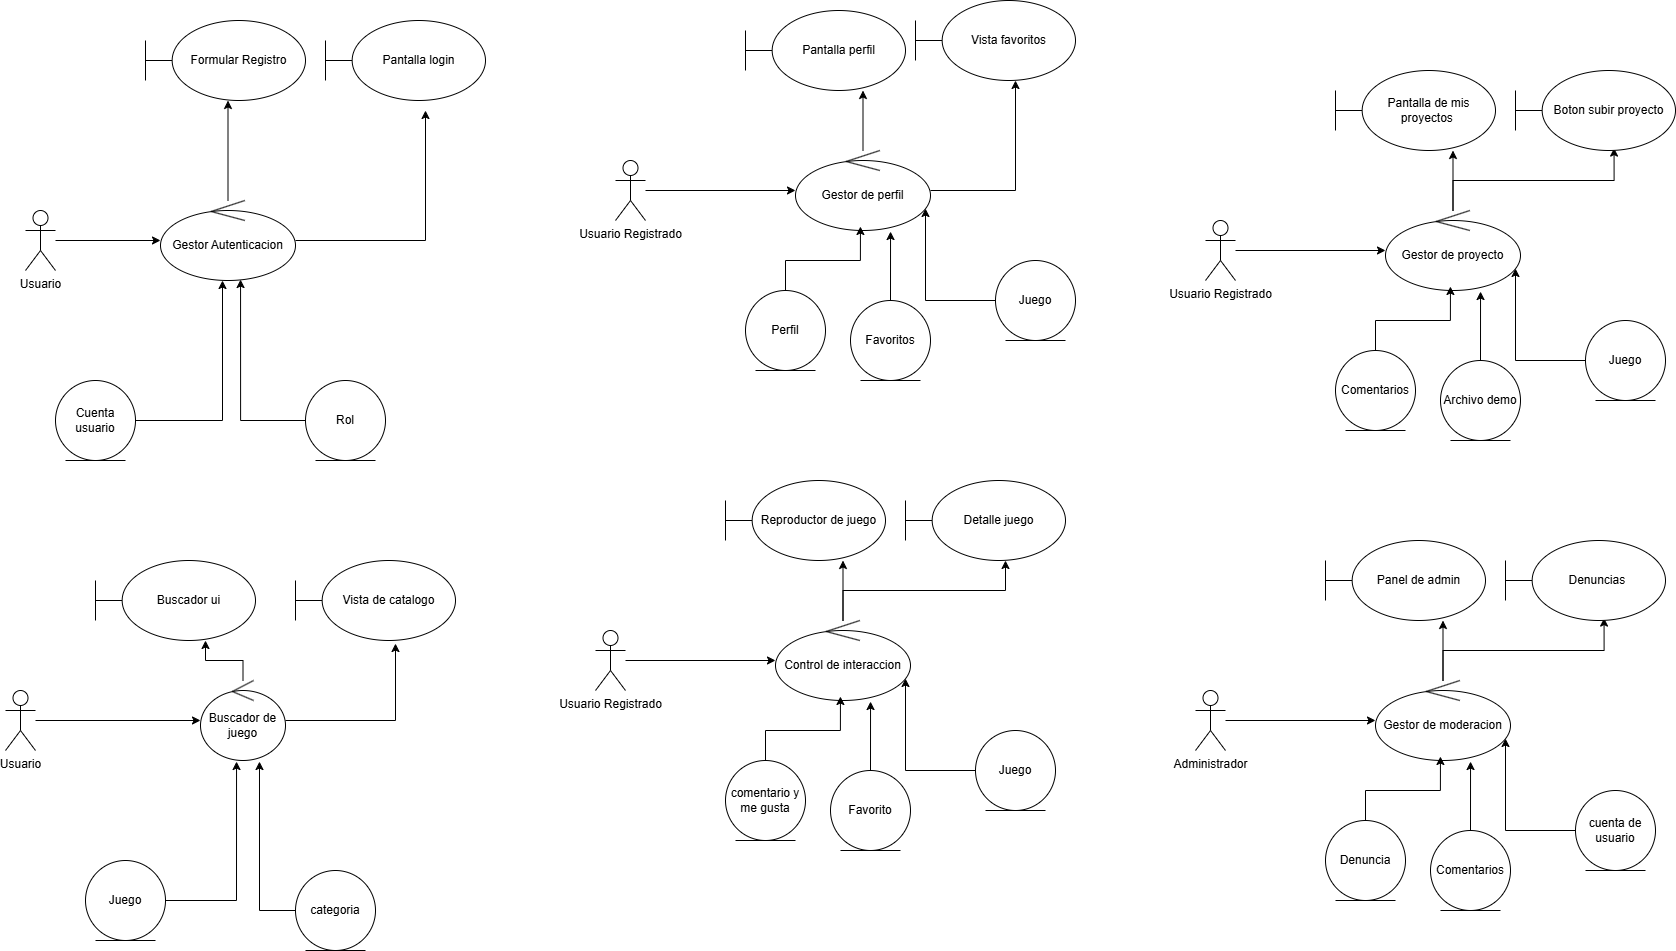

The diagram above was exported from draw.io. Its source (the exported page's mxGraphModel, read from the mxfile embedded in the PNG):
<mxGraphModel dx="2020" dy="1121" grid="1" gridSize="10" guides="1" tooltips="1" connect="1" arrows="1" fold="1" page="1" pageScale="1" pageWidth="827" pageHeight="1169" background="light-dark(#FFFFFF,#120E0E)" math="0" shadow="0">
  <root>
    <mxCell id="0" />
    <mxCell id="1" parent="0" />
    <mxCell id="VWxVxdhu1auQ5YU-NVJa-6" edge="1" parent="1" source="VWxVxdhu1auQ5YU-NVJa-2" style="edgeStyle=orthogonalEdgeStyle;rounded=0;orthogonalLoop=1;jettySize=auto;html=1;" target="VWxVxdhu1auQ5YU-NVJa-7">
      <mxGeometry relative="1" as="geometry">
        <mxPoint x="250" y="250" as="targetPoint" />
      </mxGeometry>
    </mxCell>
    <mxCell id="VWxVxdhu1auQ5YU-NVJa-2" parent="1" style="shape=umlActor;verticalLabelPosition=bottom;verticalAlign=top;html=1;" value="Usuario" vertex="1">
      <mxGeometry height="60" width="30" x="80" y="220" as="geometry" />
    </mxCell>
    <mxCell id="VWxVxdhu1auQ5YU-NVJa-8" edge="1" parent="1" source="VWxVxdhu1auQ5YU-NVJa-7" style="edgeStyle=orthogonalEdgeStyle;rounded=0;orthogonalLoop=1;jettySize=auto;html=1;">
      <mxGeometry relative="1" as="geometry">
        <mxPoint x="282.5" y="110" as="targetPoint" />
      </mxGeometry>
    </mxCell>
    <mxCell id="VWxVxdhu1auQ5YU-NVJa-10" edge="1" parent="1" source="VWxVxdhu1auQ5YU-NVJa-7" style="edgeStyle=orthogonalEdgeStyle;rounded=0;orthogonalLoop=1;jettySize=auto;html=1;">
      <mxGeometry relative="1" as="geometry">
        <mxPoint x="480" y="120" as="targetPoint" />
      </mxGeometry>
    </mxCell>
    <mxCell id="VWxVxdhu1auQ5YU-NVJa-7" parent="1" style="ellipse;shape=umlControl;whiteSpace=wrap;html=1;" value="Gestor Autenticacion" vertex="1">
      <mxGeometry height="80" width="135" x="215" y="210" as="geometry" />
    </mxCell>
    <mxCell id="VWxVxdhu1auQ5YU-NVJa-9" parent="1" style="shape=umlBoundary;whiteSpace=wrap;html=1;" value="Formular Registro" vertex="1">
      <mxGeometry height="80" width="160" x="200" y="30" as="geometry" />
    </mxCell>
    <mxCell id="VWxVxdhu1auQ5YU-NVJa-11" parent="1" style="shape=umlBoundary;whiteSpace=wrap;html=1;" value="Pantalla login" vertex="1">
      <mxGeometry height="80" width="160" x="380" y="30" as="geometry" />
    </mxCell>
    <mxCell id="VWxVxdhu1auQ5YU-NVJa-12" parent="1" style="ellipse;shape=umlEntity;whiteSpace=wrap;html=1;" value="Cuenta usuario" vertex="1">
      <mxGeometry height="80" width="80" x="110" y="390" as="geometry" />
    </mxCell>
    <mxCell id="VWxVxdhu1auQ5YU-NVJa-13" edge="1" parent="1" source="VWxVxdhu1auQ5YU-NVJa-12" style="edgeStyle=orthogonalEdgeStyle;rounded=0;orthogonalLoop=1;jettySize=auto;html=1;">
      <mxGeometry relative="1" as="geometry">
        <mxPoint x="277" y="290" as="targetPoint" />
      </mxGeometry>
    </mxCell>
    <mxCell id="VWxVxdhu1auQ5YU-NVJa-14" parent="1" style="ellipse;shape=umlEntity;whiteSpace=wrap;html=1;" value="Rol" vertex="1">
      <mxGeometry height="80" width="80" x="360" y="390" as="geometry" />
    </mxCell>
    <mxCell id="VWxVxdhu1auQ5YU-NVJa-15" edge="1" parent="1" source="VWxVxdhu1auQ5YU-NVJa-14" style="edgeStyle=orthogonalEdgeStyle;rounded=0;orthogonalLoop=1;jettySize=auto;html=1;entryX=0.593;entryY=0.988;entryDx=0;entryDy=0;entryPerimeter=0;" target="VWxVxdhu1auQ5YU-NVJa-7">
      <mxGeometry relative="1" as="geometry" />
    </mxCell>
    <mxCell id="VWxVxdhu1auQ5YU-NVJa-17" edge="1" parent="1" source="VWxVxdhu1auQ5YU-NVJa-16" style="edgeStyle=orthogonalEdgeStyle;rounded=0;orthogonalLoop=1;jettySize=auto;html=1;" target="VWxVxdhu1auQ5YU-NVJa-18">
      <mxGeometry relative="1" as="geometry">
        <mxPoint x="290" y="730" as="targetPoint" />
      </mxGeometry>
    </mxCell>
    <mxCell id="VWxVxdhu1auQ5YU-NVJa-16" parent="1" style="shape=umlActor;verticalLabelPosition=bottom;verticalAlign=top;html=1;" value="Usuario" vertex="1">
      <mxGeometry height="60" width="30" x="60" y="700" as="geometry" />
    </mxCell>
    <mxCell id="VWxVxdhu1auQ5YU-NVJa-19" edge="1" parent="1" source="VWxVxdhu1auQ5YU-NVJa-18" style="edgeStyle=orthogonalEdgeStyle;rounded=0;orthogonalLoop=1;jettySize=auto;html=1;">
      <mxGeometry relative="1" as="geometry">
        <mxPoint x="260" y="650" as="targetPoint" />
      </mxGeometry>
    </mxCell>
    <mxCell id="VWxVxdhu1auQ5YU-NVJa-18" parent="1" style="ellipse;shape=umlControl;whiteSpace=wrap;html=1;" value="Buscador de juego" vertex="1">
      <mxGeometry height="80" width="85" x="255" y="690" as="geometry" />
    </mxCell>
    <mxCell id="VWxVxdhu1auQ5YU-NVJa-20" parent="1" style="shape=umlBoundary;whiteSpace=wrap;html=1;" value="Buscador ui" vertex="1">
      <mxGeometry height="80" width="160" x="150" y="570" as="geometry" />
    </mxCell>
    <mxCell id="VWxVxdhu1auQ5YU-NVJa-21" parent="1" style="shape=umlBoundary;whiteSpace=wrap;html=1;" value="Vista de catalogo" vertex="1">
      <mxGeometry height="80" width="160" x="350" y="570" as="geometry" />
    </mxCell>
    <mxCell id="VWxVxdhu1auQ5YU-NVJa-22" edge="1" parent="1" source="VWxVxdhu1auQ5YU-NVJa-18" style="edgeStyle=orthogonalEdgeStyle;rounded=0;orthogonalLoop=1;jettySize=auto;html=1;entryX=0.625;entryY=1.038;entryDx=0;entryDy=0;entryPerimeter=0;" target="VWxVxdhu1auQ5YU-NVJa-21">
      <mxGeometry relative="1" as="geometry" />
    </mxCell>
    <mxCell id="VWxVxdhu1auQ5YU-NVJa-23" parent="1" style="ellipse;shape=umlEntity;whiteSpace=wrap;html=1;" value="Juego" vertex="1">
      <mxGeometry height="80" width="80" x="140" y="870" as="geometry" />
    </mxCell>
    <mxCell id="VWxVxdhu1auQ5YU-NVJa-24" edge="1" parent="1" source="VWxVxdhu1auQ5YU-NVJa-23" style="edgeStyle=orthogonalEdgeStyle;rounded=0;orthogonalLoop=1;jettySize=auto;html=1;entryX=0.424;entryY=1.013;entryDx=0;entryDy=0;entryPerimeter=0;" target="VWxVxdhu1auQ5YU-NVJa-18">
      <mxGeometry relative="1" as="geometry" />
    </mxCell>
    <mxCell id="VWxVxdhu1auQ5YU-NVJa-25" parent="1" style="ellipse;shape=umlEntity;whiteSpace=wrap;html=1;" value="categoria" vertex="1">
      <mxGeometry height="80" width="80" x="350" y="880" as="geometry" />
    </mxCell>
    <mxCell id="VWxVxdhu1auQ5YU-NVJa-26" edge="1" parent="1" source="VWxVxdhu1auQ5YU-NVJa-25" style="edgeStyle=orthogonalEdgeStyle;rounded=0;orthogonalLoop=1;jettySize=auto;html=1;entryX=0.694;entryY=1.013;entryDx=0;entryDy=0;entryPerimeter=0;" target="VWxVxdhu1auQ5YU-NVJa-18">
      <mxGeometry relative="1" as="geometry" />
    </mxCell>
    <mxCell id="VWxVxdhu1auQ5YU-NVJa-28" edge="1" parent="1" source="VWxVxdhu1auQ5YU-NVJa-27" style="edgeStyle=orthogonalEdgeStyle;rounded=0;orthogonalLoop=1;jettySize=auto;html=1;">
      <mxGeometry relative="1" as="geometry">
        <mxPoint x="850" y="200" as="targetPoint" />
      </mxGeometry>
    </mxCell>
    <mxCell id="VWxVxdhu1auQ5YU-NVJa-27" parent="1" style="shape=umlActor;verticalLabelPosition=bottom;verticalAlign=top;html=1;" value="Usuario Registrado" vertex="1">
      <mxGeometry height="60" width="30" x="670" y="170" as="geometry" />
    </mxCell>
    <mxCell id="VWxVxdhu1auQ5YU-NVJa-30" edge="1" parent="1" source="VWxVxdhu1auQ5YU-NVJa-29" style="edgeStyle=orthogonalEdgeStyle;rounded=0;orthogonalLoop=1;jettySize=auto;html=1;">
      <mxGeometry relative="1" as="geometry">
        <mxPoint x="917.5" y="100" as="targetPoint" />
      </mxGeometry>
    </mxCell>
    <mxCell id="VWxVxdhu1auQ5YU-NVJa-32" edge="1" parent="1" source="VWxVxdhu1auQ5YU-NVJa-29" style="edgeStyle=orthogonalEdgeStyle;rounded=0;orthogonalLoop=1;jettySize=auto;html=1;">
      <mxGeometry relative="1" as="geometry">
        <mxPoint x="1070" y="90" as="targetPoint" />
      </mxGeometry>
    </mxCell>
    <mxCell id="VWxVxdhu1auQ5YU-NVJa-29" parent="1" style="ellipse;shape=umlControl;whiteSpace=wrap;html=1;" value="Gestor de perfil" vertex="1">
      <mxGeometry height="80" width="135" x="850" y="160" as="geometry" />
    </mxCell>
    <mxCell id="VWxVxdhu1auQ5YU-NVJa-31" parent="1" style="shape=umlBoundary;whiteSpace=wrap;html=1;" value="Pantalla perfil" vertex="1">
      <mxGeometry height="80" width="160" x="800" y="20" as="geometry" />
    </mxCell>
    <mxCell id="VWxVxdhu1auQ5YU-NVJa-33" parent="1" style="shape=umlBoundary;whiteSpace=wrap;html=1;" value="Vista favoritos" vertex="1">
      <mxGeometry height="80" width="160" x="970" y="10" as="geometry" />
    </mxCell>
    <mxCell id="VWxVxdhu1auQ5YU-NVJa-34" parent="1" style="ellipse;shape=umlEntity;whiteSpace=wrap;html=1;" value="Perfil" vertex="1">
      <mxGeometry height="80" width="80" x="800" y="300" as="geometry" />
    </mxCell>
    <mxCell id="VWxVxdhu1auQ5YU-NVJa-35" edge="1" parent="1" source="VWxVxdhu1auQ5YU-NVJa-34" style="edgeStyle=orthogonalEdgeStyle;rounded=0;orthogonalLoop=1;jettySize=auto;html=1;entryX=0.481;entryY=0.95;entryDx=0;entryDy=0;entryPerimeter=0;" target="VWxVxdhu1auQ5YU-NVJa-29">
      <mxGeometry relative="1" as="geometry" />
    </mxCell>
    <mxCell id="VWxVxdhu1auQ5YU-NVJa-36" parent="1" style="ellipse;shape=umlEntity;whiteSpace=wrap;html=1;" value="Favoritos" vertex="1">
      <mxGeometry height="80" width="80" x="905" y="310" as="geometry" />
    </mxCell>
    <mxCell id="VWxVxdhu1auQ5YU-NVJa-37" edge="1" parent="1" source="VWxVxdhu1auQ5YU-NVJa-36" style="edgeStyle=orthogonalEdgeStyle;rounded=0;orthogonalLoop=1;jettySize=auto;html=1;entryX=0.704;entryY=1.013;entryDx=0;entryDy=0;entryPerimeter=0;" target="VWxVxdhu1auQ5YU-NVJa-29">
      <mxGeometry relative="1" as="geometry" />
    </mxCell>
    <mxCell id="VWxVxdhu1auQ5YU-NVJa-38" parent="1" style="ellipse;shape=umlEntity;whiteSpace=wrap;html=1;" value="Juego" vertex="1">
      <mxGeometry height="80" width="80" x="1050" y="270" as="geometry" />
    </mxCell>
    <mxCell id="VWxVxdhu1auQ5YU-NVJa-39" edge="1" parent="1" source="VWxVxdhu1auQ5YU-NVJa-38" style="edgeStyle=orthogonalEdgeStyle;rounded=0;orthogonalLoop=1;jettySize=auto;html=1;entryX=0.963;entryY=0.725;entryDx=0;entryDy=0;entryPerimeter=0;" target="VWxVxdhu1auQ5YU-NVJa-29">
      <mxGeometry relative="1" as="geometry" />
    </mxCell>
    <mxCell id="VWxVxdhu1auQ5YU-NVJa-40" edge="1" parent="1" source="VWxVxdhu1auQ5YU-NVJa-41" style="edgeStyle=orthogonalEdgeStyle;rounded=0;orthogonalLoop=1;jettySize=auto;html=1;">
      <mxGeometry relative="1" as="geometry">
        <mxPoint x="830" y="670" as="targetPoint" />
      </mxGeometry>
    </mxCell>
    <mxCell id="VWxVxdhu1auQ5YU-NVJa-41" parent="1" style="shape=umlActor;verticalLabelPosition=bottom;verticalAlign=top;html=1;" value="Usuario Registrado" vertex="1">
      <mxGeometry height="60" width="30" x="650" y="640" as="geometry" />
    </mxCell>
    <mxCell id="VWxVxdhu1auQ5YU-NVJa-42" edge="1" parent="1" source="VWxVxdhu1auQ5YU-NVJa-44" style="edgeStyle=orthogonalEdgeStyle;rounded=0;orthogonalLoop=1;jettySize=auto;html=1;">
      <mxGeometry relative="1" as="geometry">
        <mxPoint x="897.5" y="570" as="targetPoint" />
      </mxGeometry>
    </mxCell>
    <mxCell id="VWxVxdhu1auQ5YU-NVJa-43" edge="1" parent="1" source="VWxVxdhu1auQ5YU-NVJa-44" style="edgeStyle=orthogonalEdgeStyle;rounded=0;orthogonalLoop=1;jettySize=auto;html=1;entryX=0.625;entryY=1;entryDx=0;entryDy=0;entryPerimeter=0;" target="VWxVxdhu1auQ5YU-NVJa-46">
      <mxGeometry relative="1" as="geometry">
        <mxPoint x="1050" y="560" as="targetPoint" />
      </mxGeometry>
    </mxCell>
    <mxCell id="VWxVxdhu1auQ5YU-NVJa-44" parent="1" style="ellipse;shape=umlControl;whiteSpace=wrap;html=1;" value="Control de interaccion" vertex="1">
      <mxGeometry height="80" width="135" x="830" y="630" as="geometry" />
    </mxCell>
    <mxCell id="VWxVxdhu1auQ5YU-NVJa-45" parent="1" style="shape=umlBoundary;whiteSpace=wrap;html=1;" value="Reproductor de juego" vertex="1">
      <mxGeometry height="80" width="160" x="780" y="490" as="geometry" />
    </mxCell>
    <mxCell id="VWxVxdhu1auQ5YU-NVJa-46" parent="1" style="shape=umlBoundary;whiteSpace=wrap;html=1;" value="Detalle juego" vertex="1">
      <mxGeometry height="80" width="160" x="960" y="490" as="geometry" />
    </mxCell>
    <mxCell id="VWxVxdhu1auQ5YU-NVJa-47" parent="1" style="ellipse;shape=umlEntity;whiteSpace=wrap;html=1;" value="comentario y me gusta" vertex="1">
      <mxGeometry height="80" width="80" x="780" y="770" as="geometry" />
    </mxCell>
    <mxCell id="VWxVxdhu1auQ5YU-NVJa-48" edge="1" parent="1" source="VWxVxdhu1auQ5YU-NVJa-47" style="edgeStyle=orthogonalEdgeStyle;rounded=0;orthogonalLoop=1;jettySize=auto;html=1;entryX=0.481;entryY=0.95;entryDx=0;entryDy=0;entryPerimeter=0;" target="VWxVxdhu1auQ5YU-NVJa-44">
      <mxGeometry relative="1" as="geometry" />
    </mxCell>
    <mxCell id="VWxVxdhu1auQ5YU-NVJa-49" parent="1" style="ellipse;shape=umlEntity;whiteSpace=wrap;html=1;" value="Favorito" vertex="1">
      <mxGeometry height="80" width="80" x="885" y="780" as="geometry" />
    </mxCell>
    <mxCell id="VWxVxdhu1auQ5YU-NVJa-50" edge="1" parent="1" source="VWxVxdhu1auQ5YU-NVJa-49" style="edgeStyle=orthogonalEdgeStyle;rounded=0;orthogonalLoop=1;jettySize=auto;html=1;entryX=0.704;entryY=1.013;entryDx=0;entryDy=0;entryPerimeter=0;" target="VWxVxdhu1auQ5YU-NVJa-44">
      <mxGeometry relative="1" as="geometry" />
    </mxCell>
    <mxCell id="VWxVxdhu1auQ5YU-NVJa-51" parent="1" style="ellipse;shape=umlEntity;whiteSpace=wrap;html=1;" value="Juego" vertex="1">
      <mxGeometry height="80" width="80" x="1030" y="740" as="geometry" />
    </mxCell>
    <mxCell id="VWxVxdhu1auQ5YU-NVJa-52" edge="1" parent="1" source="VWxVxdhu1auQ5YU-NVJa-51" style="edgeStyle=orthogonalEdgeStyle;rounded=0;orthogonalLoop=1;jettySize=auto;html=1;entryX=0.963;entryY=0.725;entryDx=0;entryDy=0;entryPerimeter=0;" target="VWxVxdhu1auQ5YU-NVJa-44">
      <mxGeometry relative="1" as="geometry" />
    </mxCell>
    <mxCell id="VWxVxdhu1auQ5YU-NVJa-64" edge="1" parent="1" source="VWxVxdhu1auQ5YU-NVJa-65" style="edgeStyle=orthogonalEdgeStyle;rounded=0;orthogonalLoop=1;jettySize=auto;html=1;">
      <mxGeometry relative="1" as="geometry">
        <mxPoint x="1440" y="260" as="targetPoint" />
      </mxGeometry>
    </mxCell>
    <mxCell id="VWxVxdhu1auQ5YU-NVJa-65" parent="1" style="shape=umlActor;verticalLabelPosition=bottom;verticalAlign=top;html=1;" value="Usuario Registrado" vertex="1">
      <mxGeometry height="60" width="30" x="1260" y="230" as="geometry" />
    </mxCell>
    <mxCell id="VWxVxdhu1auQ5YU-NVJa-66" edge="1" parent="1" source="VWxVxdhu1auQ5YU-NVJa-68" style="edgeStyle=orthogonalEdgeStyle;rounded=0;orthogonalLoop=1;jettySize=auto;html=1;">
      <mxGeometry relative="1" as="geometry">
        <mxPoint x="1507.5" y="160" as="targetPoint" />
      </mxGeometry>
    </mxCell>
    <mxCell id="VWxVxdhu1auQ5YU-NVJa-67" edge="1" parent="1" source="VWxVxdhu1auQ5YU-NVJa-68" style="edgeStyle=orthogonalEdgeStyle;rounded=0;orthogonalLoop=1;jettySize=auto;html=1;entryX=0.616;entryY=0.97;entryDx=0;entryDy=0;entryPerimeter=0;" target="VWxVxdhu1auQ5YU-NVJa-70">
      <mxGeometry relative="1" as="geometry">
        <mxPoint x="1660" y="150" as="targetPoint" />
      </mxGeometry>
    </mxCell>
    <mxCell id="VWxVxdhu1auQ5YU-NVJa-68" parent="1" style="ellipse;shape=umlControl;whiteSpace=wrap;html=1;" value="Gestor de proyecto" vertex="1">
      <mxGeometry height="80" width="135" x="1440" y="220" as="geometry" />
    </mxCell>
    <mxCell id="VWxVxdhu1auQ5YU-NVJa-69" parent="1" style="shape=umlBoundary;whiteSpace=wrap;html=1;" value="Pantalla de mis proyectos&amp;nbsp;" vertex="1">
      <mxGeometry height="80" width="160" x="1390" y="80" as="geometry" />
    </mxCell>
    <mxCell id="VWxVxdhu1auQ5YU-NVJa-70" parent="1" style="shape=umlBoundary;whiteSpace=wrap;html=1;" value="Boton subir proyecto" vertex="1">
      <mxGeometry height="80" width="160" x="1570" y="80" as="geometry" />
    </mxCell>
    <mxCell id="VWxVxdhu1auQ5YU-NVJa-71" parent="1" style="ellipse;shape=umlEntity;whiteSpace=wrap;html=1;" value="Comentarios" vertex="1">
      <mxGeometry height="80" width="80" x="1390" y="360" as="geometry" />
    </mxCell>
    <mxCell id="VWxVxdhu1auQ5YU-NVJa-72" edge="1" parent="1" source="VWxVxdhu1auQ5YU-NVJa-71" style="edgeStyle=orthogonalEdgeStyle;rounded=0;orthogonalLoop=1;jettySize=auto;html=1;entryX=0.481;entryY=0.95;entryDx=0;entryDy=0;entryPerimeter=0;" target="VWxVxdhu1auQ5YU-NVJa-68">
      <mxGeometry relative="1" as="geometry" />
    </mxCell>
    <mxCell id="VWxVxdhu1auQ5YU-NVJa-73" parent="1" style="ellipse;shape=umlEntity;whiteSpace=wrap;html=1;" value="Archivo demo" vertex="1">
      <mxGeometry height="80" width="80" x="1495" y="370" as="geometry" />
    </mxCell>
    <mxCell id="VWxVxdhu1auQ5YU-NVJa-74" edge="1" parent="1" source="VWxVxdhu1auQ5YU-NVJa-73" style="edgeStyle=orthogonalEdgeStyle;rounded=0;orthogonalLoop=1;jettySize=auto;html=1;entryX=0.704;entryY=1.013;entryDx=0;entryDy=0;entryPerimeter=0;" target="VWxVxdhu1auQ5YU-NVJa-68">
      <mxGeometry relative="1" as="geometry" />
    </mxCell>
    <mxCell id="VWxVxdhu1auQ5YU-NVJa-75" parent="1" style="ellipse;shape=umlEntity;whiteSpace=wrap;html=1;" value="Juego" vertex="1">
      <mxGeometry height="80" width="80" x="1640" y="330" as="geometry" />
    </mxCell>
    <mxCell id="VWxVxdhu1auQ5YU-NVJa-76" edge="1" parent="1" source="VWxVxdhu1auQ5YU-NVJa-75" style="edgeStyle=orthogonalEdgeStyle;rounded=0;orthogonalLoop=1;jettySize=auto;html=1;entryX=0.963;entryY=0.725;entryDx=0;entryDy=0;entryPerimeter=0;" target="VWxVxdhu1auQ5YU-NVJa-68">
      <mxGeometry relative="1" as="geometry" />
    </mxCell>
    <mxCell id="VWxVxdhu1auQ5YU-NVJa-77" edge="1" parent="1" source="VWxVxdhu1auQ5YU-NVJa-78" style="edgeStyle=orthogonalEdgeStyle;rounded=0;orthogonalLoop=1;jettySize=auto;html=1;">
      <mxGeometry relative="1" as="geometry">
        <mxPoint x="1430" y="730" as="targetPoint" />
      </mxGeometry>
    </mxCell>
    <mxCell id="VWxVxdhu1auQ5YU-NVJa-78" parent="1" style="shape=umlActor;verticalLabelPosition=bottom;verticalAlign=top;html=1;" value="Administrador" vertex="1">
      <mxGeometry height="60" width="30" x="1250" y="700" as="geometry" />
    </mxCell>
    <mxCell id="VWxVxdhu1auQ5YU-NVJa-79" edge="1" parent="1" source="VWxVxdhu1auQ5YU-NVJa-81" style="edgeStyle=orthogonalEdgeStyle;rounded=0;orthogonalLoop=1;jettySize=auto;html=1;">
      <mxGeometry relative="1" as="geometry">
        <mxPoint x="1497.5" y="630" as="targetPoint" />
      </mxGeometry>
    </mxCell>
    <mxCell id="VWxVxdhu1auQ5YU-NVJa-80" edge="1" parent="1" source="VWxVxdhu1auQ5YU-NVJa-81" style="edgeStyle=orthogonalEdgeStyle;rounded=0;orthogonalLoop=1;jettySize=auto;html=1;entryX=0.616;entryY=0.97;entryDx=0;entryDy=0;entryPerimeter=0;" target="VWxVxdhu1auQ5YU-NVJa-83">
      <mxGeometry relative="1" as="geometry">
        <mxPoint x="1650" y="620" as="targetPoint" />
      </mxGeometry>
    </mxCell>
    <mxCell id="VWxVxdhu1auQ5YU-NVJa-81" parent="1" style="ellipse;shape=umlControl;whiteSpace=wrap;html=1;" value="Gestor de moderacion" vertex="1">
      <mxGeometry height="80" width="135" x="1430" y="690" as="geometry" />
    </mxCell>
    <mxCell id="VWxVxdhu1auQ5YU-NVJa-82" parent="1" style="shape=umlBoundary;whiteSpace=wrap;html=1;" value="Panel de admin" vertex="1">
      <mxGeometry height="80" width="160" x="1380" y="550" as="geometry" />
    </mxCell>
    <mxCell id="VWxVxdhu1auQ5YU-NVJa-83" parent="1" style="shape=umlBoundary;whiteSpace=wrap;html=1;" value="Denuncias&amp;nbsp;" vertex="1">
      <mxGeometry height="80" width="160" x="1560" y="550" as="geometry" />
    </mxCell>
    <mxCell id="VWxVxdhu1auQ5YU-NVJa-84" parent="1" style="ellipse;shape=umlEntity;whiteSpace=wrap;html=1;" value="Denuncia" vertex="1">
      <mxGeometry height="80" width="80" x="1380" y="830" as="geometry" />
    </mxCell>
    <mxCell id="VWxVxdhu1auQ5YU-NVJa-85" edge="1" parent="1" source="VWxVxdhu1auQ5YU-NVJa-84" style="edgeStyle=orthogonalEdgeStyle;rounded=0;orthogonalLoop=1;jettySize=auto;html=1;entryX=0.481;entryY=0.95;entryDx=0;entryDy=0;entryPerimeter=0;" target="VWxVxdhu1auQ5YU-NVJa-81">
      <mxGeometry relative="1" as="geometry" />
    </mxCell>
    <mxCell id="VWxVxdhu1auQ5YU-NVJa-86" parent="1" style="ellipse;shape=umlEntity;whiteSpace=wrap;html=1;" value="Comentarios" vertex="1">
      <mxGeometry height="80" width="80" x="1485" y="840" as="geometry" />
    </mxCell>
    <mxCell id="VWxVxdhu1auQ5YU-NVJa-87" edge="1" parent="1" source="VWxVxdhu1auQ5YU-NVJa-86" style="edgeStyle=orthogonalEdgeStyle;rounded=0;orthogonalLoop=1;jettySize=auto;html=1;entryX=0.704;entryY=1.013;entryDx=0;entryDy=0;entryPerimeter=0;" target="VWxVxdhu1auQ5YU-NVJa-81">
      <mxGeometry relative="1" as="geometry" />
    </mxCell>
    <mxCell id="VWxVxdhu1auQ5YU-NVJa-88" parent="1" style="ellipse;shape=umlEntity;whiteSpace=wrap;html=1;" value="cuenta de usuario" vertex="1">
      <mxGeometry height="80" width="80" x="1630" y="800" as="geometry" />
    </mxCell>
    <mxCell id="VWxVxdhu1auQ5YU-NVJa-89" edge="1" parent="1" source="VWxVxdhu1auQ5YU-NVJa-88" style="edgeStyle=orthogonalEdgeStyle;rounded=0;orthogonalLoop=1;jettySize=auto;html=1;entryX=0.963;entryY=0.725;entryDx=0;entryDy=0;entryPerimeter=0;" target="VWxVxdhu1auQ5YU-NVJa-81">
      <mxGeometry relative="1" as="geometry" />
    </mxCell>
  </root>
</mxGraphModel>